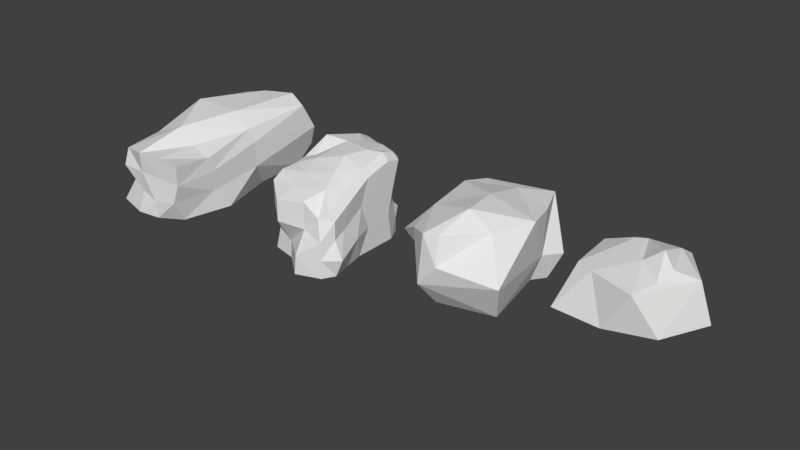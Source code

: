 # Source: rocks.blend  (saved by Blender 2.78.0; exported with 4.5.12 LTS)
import bpy
from mathutils import Matrix  # noqa: F401  (used for matrix-valued properties, if any)

bpy.ops.wm.read_factory_settings(use_empty=True)
scene = bpy.context.scene
scene.name = 'Scene'

# ---- collections
col_collection_1 = bpy.data.collections.new('Collection 1'); scene.collection.children.link(col_collection_1)

# ---- world
world_world = bpy.data.worlds.new('World'); scene.world = world_world
world_world.color = (0.05088, 0.05088, 0.05088)
world_world.use_sun_shadow = False
world_world.sun_shadow_jitter_overblur = 0.0
world_world.cycles.sampling_method = 'MANUAL'

# ---- meshes
me_icosphere_002 = bpy.data.meshes.new('Icosphere.002')
me_icosphere_002.from_pydata([(-1.592, 0.4546, -0.6307), (0.7815, -0.5678, -0.483), (-0.2985, -0.9187, -0.483), (-1.474, -0.8495, -0.483), (-0.2985, 1.636, -0.483), (1.332, 0.5678, -0.483), (0.2985, -0.9187, 0.483), (-0.7815, -0.5678, 0.483), (-0.7815, 1.285, 0.483), (0.3973, 1.362, 0.483), (1.065, 0.4432, 0.483), (0.0, 0.0, 0.7503), (-0.9242, 1.373, -0.6307), (-1.407, 1.022, 0.3353), (-1.17, -0.406, 0.4972), (-0.3606, 0.9295, 0.7333), (0.344, 0.9767, 0.7333), (0.638, 0.05804, 0.7333), (0.3421, 0.2207, 1.001), (0.5324, -0.3975, 0.6166), (-0.5658, 0.6423, 0.7986)], [], [(14, 7, 8), (14, 13, 0), (8, 4, 12, 13), (12, 0, 13), (1, 5, 10), (2, 1, 6), (3, 2, 7), (3, 14, 0), (5, 4, 9), (1, 10, 6), (2, 6, 7), (3, 7, 14), (4, 8, 9), (5, 9, 10), (6, 19, 11), (7, 6, 11), (8, 7, 20), (11, 19, 18), (8, 20, 15), (16, 15, 18), (17, 16, 18), (10, 9, 16, 17), (9, 8, 15, 16), (17, 19, 10), (18, 19, 17), (19, 6, 10), (14, 8, 13), (15, 11, 18), (20, 7, 11), (11, 15, 20)])
me_icosphere_002.use_remesh_preserve_volume = False
me_icosphere_002.use_remesh_preserve_attributes = False
me_icosphere_002.use_mirror_vertex_groups = False
me_icosphere_002.update()
me_icosphere_001 = bpy.data.meshes.new('Icosphere.001')
me_icosphere_001.from_pydata([(1.323, -0.8569, -0.01539), (-0.4506, -1.29, -0.3221), (-1.202, 0.7417, -0.3221), (-1.117, 1.876, -0.3221), (0.8828, 1.443, -0.3221), (0.02504, -1.29, 0.2295), (-1.047, 0.04068, 0.8705), (-1.274, 1.443, 0.8705), (-0.1532, 1.876, 0.8705), (1.111, 0.7417, 0.8705), (-0.08206, 0.7417, 1.158), (-0.3802, -1.213, 0.8705), (0.6985, -0.2742, 0.8705), (-0.994, -0.7444, 0.6446), (0.1022, -0.2742, 1.239), (-0.04134, -1.138, 0.8812), (-0.2569, 2.472, -0.4418), (1.076, 2.039, -0.4418), (0.4801, 2.472, 0.7508), (-1.047, 2.004, 0.796), (0.8897, 1.531, 0.796), (-0.3473, 2.299, 0.5255), (1.033, -0.4502, -0.9534), (-0.3339, -0.7841, -0.9534), (-1.196, 0.782, -0.9534), (-0.9, 1.656, -0.9534), (0.6938, 1.322, -0.9534), (-0.1846, 2.116, -1.046), (0.8431, 1.782, -1.046), (-0.9762, -0.2742, -0.3221), (-1.139, -0.02122, -0.6378), (-1.473, -0.4744, 0.3428), (-0.9866, -0.001049, -0.9534), (-1.196, 1.659, 0.2742), (-1.7, 1.309, -0.3221)], [], [(0, 4, 9), (1, 0, 5), (2, 31, 6), (3, 34, 33), (3, 19, 21), (0, 12, 5), (1, 5, 11, 13), (2, 6, 7), (3, 33, 19), (4, 20, 9), (5, 12, 15), (6, 11, 14, 10), (7, 6, 10), (8, 7, 10), (9, 8, 10), (14, 12, 9, 10), (14, 11, 15), (13, 31, 29, 1), (13, 11, 6), (12, 0, 9), (15, 12, 14), (15, 11, 5), (17, 16, 18), (8, 20, 18), (16, 17, 28, 27), (18, 19, 8), (19, 7, 8), (9, 20, 8), (18, 20, 4, 17), (1, 29, 30, 23), (18, 16, 21), (21, 19, 18), (21, 16, 3), (0, 1, 22), (17, 4, 26, 28), (2, 34, 24), (4, 22, 26), (3, 16, 27, 25), (23, 30, 32), (29, 31, 2), (32, 2, 24), (30, 29, 2), (6, 31, 13), (2, 32, 30), (33, 34, 2, 7), (24, 34, 25), (19, 33, 7), (25, 34, 3), (22, 1, 23), (22, 4, 0)])
me_icosphere_001.use_remesh_preserve_volume = False
me_icosphere_001.use_remesh_preserve_attributes = False
me_icosphere_001.use_mirror_vertex_groups = False
me_icosphere_001.update()
me_cube_002 = bpy.data.meshes.new('Cube.002')
me_cube_002.from_pydata([(-1.294, -0.5994, -1.147), (-1.0, -1.0, 1.0), (-0.8931, 0.7596, -0.9152), (-0.7432, 0.4182, 0.8481), (0.6627, -0.51, -1.032), (0.8782, -1.108, 0.6783), (0.8374, 0.6176, -0.8807), (1.113, 0.6132, 0.8533), (-0.8329, -2.465, -0.9921), (-1.221, -2.248, 0.4241), (0.9488, -2.514, 0.3842), (1.106, -2.046, -1.026), (-1.212, -3.48, -1.005), (-1.191, -3.242, 0.3238), (1.0, -3.545, 0.5259), (0.8268, -3.32, -1.015), (0.2754, 0.4562, -0.8222), (-0.2505, 0.7186, -0.9027), (-0.2265, 0.5946, 0.9584), (0.5943, 0.7691, 1.033), (0.3333, -1.0, 1.0), (-0.3333, -1.0, 1.0), (0.3333, -2.465, 0.5259), (-0.1664, -2.379, 0.8692), (-0.3115, -3.752, -0.9869), (0.2938, -3.674, -0.992), (0.3333, -3.545, 0.5259), (-0.3309, -3.565, 0.519), (-1.168, -0.7296, -0.2221), (-1.0, -1.0, 0.3333), (-1.0, 1.0, 0.3333), (-1.0, 1.0, -0.3333), (1.161, 0.9664, 0.1837), (1.0, 1.0, -0.3333), (1.0, -1.0, 0.3333), (1.0, -1.0, -0.3333), (-1.074, -2.392, -0.5253), (-1.148, -2.32, -0.05062), (1.0, -2.465, 0.01726), (1.0, -2.465, -0.4914), (-1.092, -3.195, -0.5082), (-1.12, -3.446, -0.06003), (1.0, -3.545, 0.01726), (0.8836, -3.621, -0.4555), (0.3333, -3.545, 0.01726), (0.2173, -3.65, -0.5727), (-0.3333, -3.545, 0.01726), (-0.3333, -3.545, -0.4914), (-0.5389, 1.259, 0.1866), (-0.3333, 1.0, -0.3333), (0.2033, 1.178, 0.2193), (0.3333, 1.0, -0.3333)], [], [(29, 3, 30), (30, 3, 18, 48), (18, 19, 50, 48), (29, 30, 31, 28), (1, 9, 23, 21), (13, 41, 46, 27), (43, 42, 44, 45), (10, 22, 26, 14), (29, 37, 9, 1), (39, 38, 42, 43), (35, 39, 11, 4), (44, 26, 27, 46), (5, 20, 23, 22), (2, 31, 49, 17), (17, 49, 51, 16), (18, 21, 20, 19), (23, 9, 13, 27), (29, 1, 3), (5, 22, 10), (35, 34, 38, 39), (49, 48, 50, 51), (31, 30, 48, 49), (50, 32, 33, 51), (37, 36, 40, 41), (10, 14, 42, 38), (8, 12, 40, 36), (22, 23, 27, 26), (32, 34, 35, 33), (43, 25, 15), (19, 7, 32, 50), (47, 46, 41, 40), (37, 41, 13, 9), (39, 15, 11), (47, 40, 12, 24), (45, 44, 46, 47), (51, 33, 6, 16), (28, 36, 37, 29), (7, 5, 34, 32), (5, 10, 38, 34), (6, 35, 4), (7, 19, 20, 5), (18, 3, 1, 21), (28, 31, 2, 0), (28, 0, 8, 36), (45, 47, 24, 25), (20, 21, 23), (43, 45, 25), (39, 43, 15), (6, 33, 35), (14, 26, 44, 42)])
me_cube_002.use_remesh_preserve_volume = False
me_cube_002.use_remesh_preserve_attributes = False
me_cube_002.use_mirror_vertex_groups = False
me_cube_002.update()
me_cube_001 = bpy.data.meshes.new('Cube.001')
me_cube_001.from_pydata([(-0.8252, -1.521, -1.164), (-1.0, -1.171, -1.164), (-0.8252, -1.521, 0.6034), (-0.8252, -1.205, 0.7782), (-1.0, -1.171, 0.6034), (-0.7254, 1.039, -1.164), (-0.3792, 1.062, -1.164), (-0.5121, 1.161, 0.9993), (-0.5506, 1.489, 0.8252), (-0.7254, 1.314, 0.8252), (1.231, -1.666, -1.164), (1.056, -1.982, -1.164), (1.056, -1.666, 0.3872), (0.833, -1.787, 0.2124), (1.231, -1.666, 0.2124), (0.8252, 0.9269, -1.164), (1.0, 0.5503, -1.164), (0.8252, 0.8252, 1.0), (1.0, 0.8252, 0.8252), (0.8252, 1.0, 0.8252), (-1.004, -0.3463, -1.306), (-1.282, 0.4569, -1.164), (-0.746, -0.199, 0.8127), (-0.8386, 0.3249, 1.152), (-1.031, 0.6743, 0.876), (-1.0, -0.2751, 0.7368), (1.0, 0.182, -1.164), (1.0, -0.6147, -1.164), (0.8252, 0.4569, 1.098), (0.8252, -0.2751, 0.9115), (1.0, -0.2751, 0.7368), (1.0, 0.4569, 0.9228), (-0.6716, -1.521, -0.5749), (-0.8252, -1.521, 0.01425), (-1.083, -1.009, -0.08016), (-0.701, -1.296, -0.4375), (-0.4612, 1.176, 0.01946), (-0.5506, 1.415, -0.8004), (-0.8553, 0.9858, -0.6206), (-0.7996, 0.8013, 0.2121), (1.0, 0.6179, 0.1621), (1.0, 0.4469, -0.5026), (0.8252, 0.9269, -0.8004), (0.8252, 0.7251, 0.1621), (1.056, -1.982, -0.2464), (1.056, -1.982, -0.7053), (1.434, -1.666, -0.7053), (1.231, -1.666, -0.2464), (-1.045, -0.4719, 0.09159), (-0.9899, -0.1524, -0.7106), (-1.118, 0.4569, 0.2271), (-0.8212, 0.4818, -0.5852), (1.0, 0.182, 0.2271), (1.0, 0.182, -0.7679), (1.0, -0.5136, 0.1031), (1.0, -0.2751, -0.5305), (-0.01862, 0.9995, -1.377), (0.4237, 0.9719, -1.164), (-0.1225, 0.8659, 1.016), (0.3666, 0.9881, 1.0), (0.3666, 1.163, 0.8252), (-0.09198, 1.326, 0.8252), (0.4291, -2.199, -1.164), (-0.198, -1.674, -1.164), (0.6284, -1.318, 0.708), (-0.1642, -1.545, 0.6597), (-0.198, -2.045, 0.4731), (0.4291, -1.828, 0.541), (-0.2751, 0.4569, 1.098), (0.4626, 0.3408, 1.108), (-0.4298, -0.5165, 0.923), (0.2751, -0.2751, 1.11), (-0.1902, 1.314, -0.5439), (0.4556, 1.451, -0.7771), (-0.09198, 1.051, 0.1621), (0.2401, 0.9254, -0.1269), (0.4803, -2.199, -0.6618), (-0.2431, -1.602, -0.7599), (0.4291, -1.828, -0.1595), (-0.198, -2.045, -0.07264), (-1.0, -0.7233, 0.6701), (1.116, -1.14, -1.164), (0.9408, -0.9703, 0.6494), (-1.002, -0.7589, -1.235), (-0.7856, -0.7018, 0.7954), (1.116, -0.9703, 0.4746), (-0.8455, -0.7243, -0.574), (-1.064, -0.7403, 0.005719), (1.19, -0.8697, -0.5376), (1.154, -1.292, -0.1551), (0.4517, -0.7965, 0.9088), (-0.297, -1.031, 0.7914)], [], [(40, 18, 31, 52), (89, 14, 47), (58, 68, 69, 59), (49, 51, 21, 20), (70, 22, 25, 84), (2, 3, 4), (7, 8, 9), (12, 13, 14), (17, 18, 19), (36, 8, 61, 74), (24, 50, 25, 23), (37, 5, 38), (26, 53, 55, 27), (82, 85, 30, 29), (89, 88, 54, 85), (49, 48, 50, 51), (65, 2, 66), (4, 80, 87, 34), (17, 28, 31, 18), (84, 25, 80), (23, 25, 22), (7, 23, 68, 58), (25, 50, 48), (7, 9, 24, 23), (1, 35, 86, 83), (76, 77, 63, 62), (72, 57, 56, 6), (3, 84, 80, 4), (36, 39, 9, 8), (16, 53, 26), (37, 72, 6, 5), (32, 35, 1, 0), (60, 19, 43, 75), (84, 3, 91, 70), (44, 14, 13), (45, 11, 10, 46), (77, 32, 0, 63), (41, 43, 40), (81, 88, 46, 10), (7, 58, 61, 8), (17, 59, 69, 28), (33, 35, 32), (57, 42, 15), (75, 42, 73), (21, 38, 5), (51, 39, 38), (45, 46, 47, 44), (86, 87, 48, 49), (41, 53, 16, 42), (78, 76, 44, 13), (44, 76, 45), (78, 77, 76), (91, 65, 64, 90), (70, 91, 90, 71), (36, 72, 37), (72, 75, 73), (33, 34, 86, 35), (74, 75, 72, 36), (68, 71, 69), (70, 71, 68, 22), (18, 40, 43, 19), (64, 13, 12), (65, 67, 64), (52, 31, 30, 54), (89, 47, 46, 88), (59, 17, 19, 60), (74, 60, 75), (82, 64, 12), (67, 66, 79, 78), (24, 9, 39, 50), (66, 2, 33, 79), (29, 30, 31, 28), (29, 90, 82), (54, 88, 55), (69, 71, 29, 28), (79, 33, 32, 77), (80, 25, 48, 87), (33, 2, 4, 34), (83, 86, 49, 20), (12, 14, 85, 82), (36, 37, 38, 39), (41, 52, 55, 53), (89, 85, 14), (16, 15, 42), (3, 2, 65, 91), (27, 55, 88, 81), (68, 23, 22), (52, 54, 55), (41, 40, 52), (44, 47, 14), (41, 42, 43), (57, 73, 42), (75, 43, 42), (21, 51, 38), (51, 50, 39), (78, 79, 77), (59, 60, 61, 58), (72, 73, 57), (64, 67, 13), (65, 66, 67), (74, 61, 60), (82, 90, 64), (13, 67, 78), (29, 71, 90), (34, 87, 86), (54, 30, 85), (11, 45, 76, 62)])
me_cube_001.use_remesh_preserve_volume = False
me_cube_001.use_remesh_preserve_attributes = False
me_cube_001.use_mirror_vertex_groups = False
me_cube_001.update()

# ---- objects
ob_icosphere_001 = bpy.data.objects.new('Icosphere.001', me_icosphere_002)
ob_icosphere = bpy.data.objects.new('Icosphere', me_icosphere_001)
ob_cube_001 = bpy.data.objects.new('Cube.001', me_cube_002)
ob_cube = bpy.data.objects.new('Cube', me_cube_001)

# ---- transforms, parenting, visibility, modifiers, constraints
ob_icosphere_001.location = (8.003, -0.1598, 0.2591)
ob_icosphere_001.lineart.crease_threshold = 0.0
ob_icosphere.location = (4.221, -0.5823, -0.0108)
ob_icosphere.lineart.crease_threshold = 0.0
ob_cube_001.location = (-3.831, 0.8056, 0.2541)
ob_cube_001.lineart.crease_threshold = 0.0
ob_cube.location = (0.0, 0.0, 0.0)
ob_cube.lineart.crease_threshold = 0.0

# ---- collection membership
col_collection_1.objects.link(ob_icosphere_001)
col_collection_1.objects.link(ob_icosphere)
col_collection_1.objects.link(ob_cube_001)
col_collection_1.objects.link(ob_cube)

# ---- scene / render settings (as saved in the file)
scene.frame_start = 1; scene.frame_end = 250; scene.frame_set(1)
scene.render.engine = 'BLENDER_EEVEE_NEXT'
scene.render.resolution_percentage = 50
scene.render.dither_intensity = 0.0
scene.cycles.use_denoising = False
scene.cycles.samples = 128
scene.cycles.sampling_pattern = 'TABULATED_SOBOL'
scene.cycles.light_sampling_threshold = 0.0
scene.cycles.use_adaptive_sampling = False
scene.cycles.use_light_tree = False
scene.cycles.blur_glossy = 0.0
scene.cycles.sample_clamp_indirect = 0.0
scene.view_settings.view_transform = 'Standard'
bpy.context.view_layer.update()

# ---- added for rendering (the .blend has no active camera and no usable light): camera, sun
cam_auto = bpy.data.cameras.new('AutoCamera')
cam_auto.lens = 50.0
cam_auto.sensor_width = 36.0
cam_auto.clip_end = 1000.0
ob_auto_camera = bpy.data.objects.new('AutoCamera', cam_auto)
scene.collection.objects.link(ob_auto_camera)
ob_auto_camera.location = (16.4777, -17.6881, 11.453)
ob_auto_camera.rotation_euler = (1.09748, -7.21219e-08, 0.694738)
scene.camera = ob_auto_camera
light_auto_sun = bpy.data.lights.new('AutoSun', 'SUN')
light_auto_sun.energy = 3.0
light_auto_sun.angle = 0.0523599
ob_auto_sun = bpy.data.objects.new('AutoSun', light_auto_sun)
scene.collection.objects.link(ob_auto_sun)
ob_auto_sun.rotation_euler = (0.872665, 0.174533, 0.523599)
bpy.context.view_layer.update()
